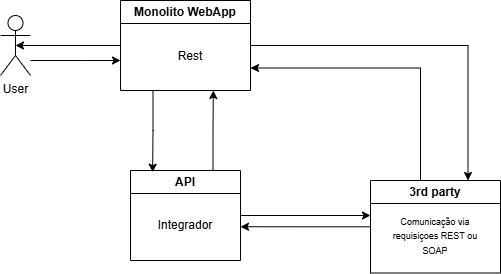

The diagram above was exported from draw.io. Its source (the exported page's mxGraphModel, read from the mxfile embedded in the PNG):
<mxGraphModel dx="1372" dy="755" grid="1" gridSize="10" guides="1" tooltips="1" connect="1" arrows="1" fold="1" page="1" pageScale="1" pageWidth="827" pageHeight="1169" math="0" shadow="0">
  <root>
    <mxCell id="0" />
    <mxCell id="1" parent="0" />
    <mxCell id="b_GhawqOTjpz9DkcQPQ9-2" edge="1" parent="1" source="iih42Lb3xZ8ZyvbcU1RO-5" style="edgeStyle=orthogonalEdgeStyle;rounded=0;orthogonalLoop=1;jettySize=auto;html=1;entryX=0.75;entryY=0;entryDx=0;entryDy=0;" target="iih42Lb3xZ8ZyvbcU1RO-14">
      <mxGeometry relative="1" as="geometry" />
    </mxCell>
    <mxCell id="iih42Lb3xZ8ZyvbcU1RO-5" parent="1" style="swimlane;whiteSpace=wrap;html=1;" value="Monolito WebApp" vertex="1">
      <mxGeometry height="90" width="130" x="260" y="160" as="geometry" />
    </mxCell>
    <mxCell id="iih42Lb3xZ8ZyvbcU1RO-6" parent="iih42Lb3xZ8ZyvbcU1RO-5" style="text;html=1;whiteSpace=wrap;strokeColor=none;fillColor=none;align=center;verticalAlign=middle;rounded=0;" value="Rest" vertex="1">
      <mxGeometry width="40" x="50" y="55" as="geometry" />
    </mxCell>
    <mxCell id="iih42Lb3xZ8ZyvbcU1RO-10" edge="1" parent="1" source="iih42Lb3xZ8ZyvbcU1RO-7" style="edgeStyle=orthogonalEdgeStyle;rounded=0;orthogonalLoop=1;jettySize=auto;html=1;">
      <mxGeometry relative="1" as="geometry">
        <Array as="points">
          <mxPoint x="220" y="220" />
          <mxPoint x="220" y="220" />
        </Array>
        <mxPoint x="260" y="220.0000000000001" as="targetPoint" />
      </mxGeometry>
    </mxCell>
    <mxCell id="iih42Lb3xZ8ZyvbcU1RO-7" parent="1" style="shape=umlActor;verticalLabelPosition=bottom;verticalAlign=top;html=1;outlineConnect=0;" value="User" vertex="1">
      <mxGeometry height="60" width="30" x="140" y="175" as="geometry" />
    </mxCell>
    <mxCell id="iih42Lb3xZ8ZyvbcU1RO-8" edge="1" parent="1" source="iih42Lb3xZ8ZyvbcU1RO-5" style="edgeStyle=orthogonalEdgeStyle;rounded=0;orthogonalLoop=1;jettySize=auto;html=1;entryX=0.5;entryY=0.5;entryDx=0;entryDy=0;entryPerimeter=0;" target="iih42Lb3xZ8ZyvbcU1RO-7">
      <mxGeometry relative="1" as="geometry" />
    </mxCell>
    <mxCell id="iih42Lb3xZ8ZyvbcU1RO-15" edge="1" parent="1" source="iih42Lb3xZ8ZyvbcU1RO-11" style="edgeStyle=orthogonalEdgeStyle;rounded=0;orthogonalLoop=1;jettySize=auto;html=1;">
      <mxGeometry relative="1" as="geometry">
        <mxPoint x="510" y="375.0000000000001" as="targetPoint" />
      </mxGeometry>
    </mxCell>
    <mxCell id="iih42Lb3xZ8ZyvbcU1RO-18" edge="1" parent="1" source="iih42Lb3xZ8ZyvbcU1RO-11" style="edgeStyle=orthogonalEdgeStyle;rounded=0;orthogonalLoop=1;jettySize=auto;html=1;exitX=0.75;exitY=0;exitDx=0;exitDy=0;">
      <mxGeometry relative="1" as="geometry">
        <mxPoint x="352.8064516129032" y="250.0000000000001" as="targetPoint" />
      </mxGeometry>
    </mxCell>
    <mxCell id="iih42Lb3xZ8ZyvbcU1RO-11" parent="1" style="swimlane;whiteSpace=wrap;html=1;" value="API" vertex="1">
      <mxGeometry height="90" width="110" x="270" y="330" as="geometry" />
    </mxCell>
    <mxCell id="iih42Lb3xZ8ZyvbcU1RO-12" parent="iih42Lb3xZ8ZyvbcU1RO-11" style="text;html=1;whiteSpace=wrap;strokeColor=none;fillColor=none;align=center;verticalAlign=middle;rounded=0;" value="Integrador" vertex="1">
      <mxGeometry height="30" width="60" x="25" y="40" as="geometry" />
    </mxCell>
    <mxCell id="iih42Lb3xZ8ZyvbcU1RO-13" edge="1" parent="1" source="iih42Lb3xZ8ZyvbcU1RO-5" style="edgeStyle=orthogonalEdgeStyle;rounded=0;orthogonalLoop=1;jettySize=auto;html=1;exitX=0.25;exitY=1;exitDx=0;exitDy=0;entryX=0.201;entryY=0.019;entryDx=0;entryDy=0;entryPerimeter=0;" target="iih42Lb3xZ8ZyvbcU1RO-11">
      <mxGeometry relative="1" as="geometry" />
    </mxCell>
    <mxCell id="iih42Lb3xZ8ZyvbcU1RO-16" edge="1" parent="1" source="iih42Lb3xZ8ZyvbcU1RO-14" style="edgeStyle=orthogonalEdgeStyle;rounded=0;orthogonalLoop=1;jettySize=auto;html=1;">
      <mxGeometry relative="1" as="geometry">
        <mxPoint x="380" y="386.2500000000001" as="targetPoint" />
      </mxGeometry>
    </mxCell>
    <mxCell id="b_GhawqOTjpz9DkcQPQ9-3" edge="1" parent="1" source="iih42Lb3xZ8ZyvbcU1RO-14" style="edgeStyle=orthogonalEdgeStyle;rounded=0;orthogonalLoop=1;jettySize=auto;html=1;entryX=1;entryY=0.75;entryDx=0;entryDy=0;" target="iih42Lb3xZ8ZyvbcU1RO-5">
      <mxGeometry relative="1" as="geometry">
        <Array as="points">
          <mxPoint x="560" y="228" />
        </Array>
      </mxGeometry>
    </mxCell>
    <mxCell id="iih42Lb3xZ8ZyvbcU1RO-14" parent="1" style="swimlane;whiteSpace=wrap;html=1;" value="3rd party" vertex="1">
      <mxGeometry height="92.5" width="130" x="510" y="340" as="geometry" />
    </mxCell>
    <mxCell id="iih42Lb3xZ8ZyvbcU1RO-17" parent="iih42Lb3xZ8ZyvbcU1RO-14" style="text;html=1;whiteSpace=wrap;strokeColor=none;fillColor=none;align=center;verticalAlign=middle;rounded=0;" value="&lt;font style=&quot;font-size: 9px;&quot;&gt;Comunicação via requisiçoes REST ou SOAP&lt;/font&gt;" vertex="1">
      <mxGeometry height="10" width="90" x="20" y="50" as="geometry" />
    </mxCell>
  </root>
</mxGraphModel>